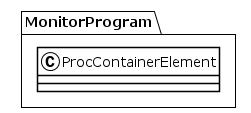

The diagram above was rendered by PlantUML. Its source (embedded in the PNG):
@startuml
!theme plain
package MonitorProgram {
class ProcContainerElement {
}
}
@enduml